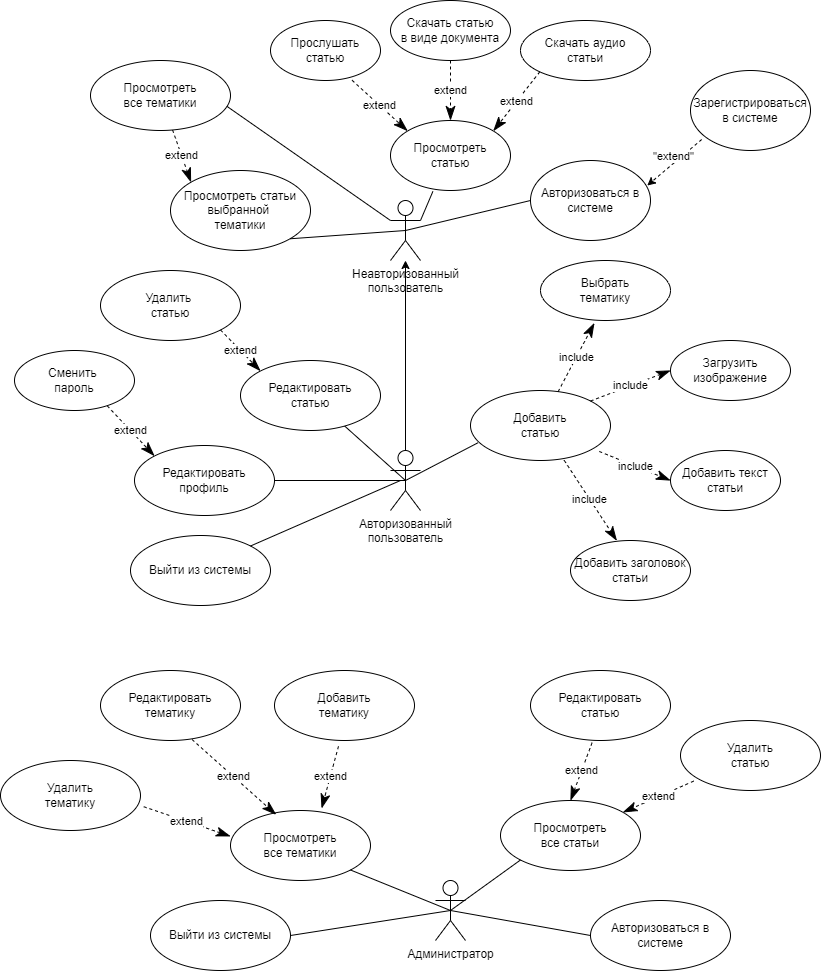

The diagram above was exported from draw.io. Its source (the exported page's mxGraphModel, read from the mxfile embedded in the PNG):
<mxGraphModel dx="1500" dy="824" grid="1" gridSize="10" guides="1" tooltips="1" connect="1" arrows="1" fold="1" page="1" pageScale="1" pageWidth="827" pageHeight="1169" background="#ffffff" math="0" shadow="0">
  <root>
    <mxCell id="0" />
    <mxCell id="1" parent="0" />
    <mxCell id="lV_z5zZpwU30PFgVXtWH-1" value="Неавторизованный &lt;br&gt;пользователь" style="shape=umlActor;verticalLabelPosition=bottom;verticalAlign=top;html=1;outlineConnect=0;" parent="1" vertex="1">
      <mxGeometry x="390" y="210" width="30" height="60" as="geometry" />
    </mxCell>
    <mxCell id="lV_z5zZpwU30PFgVXtWH-3" style="edgeStyle=orthogonalEdgeStyle;rounded=0;orthogonalLoop=1;jettySize=auto;html=1;" parent="1" source="lV_z5zZpwU30PFgVXtWH-2" target="lV_z5zZpwU30PFgVXtWH-1" edge="1">
      <mxGeometry relative="1" as="geometry" />
    </mxCell>
    <mxCell id="lV_z5zZpwU30PFgVXtWH-2" value="Авторизованный&lt;br&gt;пользователь&lt;br&gt;" style="shape=umlActor;verticalLabelPosition=bottom;verticalAlign=top;html=1;outlineConnect=0;" parent="1" vertex="1">
      <mxGeometry x="390" y="460" width="30" height="60" as="geometry" />
    </mxCell>
    <mxCell id="lV_z5zZpwU30PFgVXtWH-4" value="Администратор" style="shape=umlActor;verticalLabelPosition=bottom;verticalAlign=top;html=1;outlineConnect=0;" parent="1" vertex="1">
      <mxGeometry x="435" y="890" width="30" height="60" as="geometry" />
    </mxCell>
    <mxCell id="lV_z5zZpwU30PFgVXtWH-5" value="Редактировать&lt;br&gt;статью" style="ellipse;whiteSpace=wrap;html=1;" parent="1" vertex="1">
      <mxGeometry x="240" y="370" width="140" height="70" as="geometry" />
    </mxCell>
    <mxCell id="lV_z5zZpwU30PFgVXtWH-6" value="Добавить&lt;br&gt;статью" style="ellipse;whiteSpace=wrap;html=1;" parent="1" vertex="1">
      <mxGeometry x="470" y="400" width="140" height="70" as="geometry" />
    </mxCell>
    <mxCell id="lV_z5zZpwU30PFgVXtWH-8" value="" style="endArrow=none;html=1;rounded=0;entryX=0.5;entryY=0.5;entryDx=0;entryDy=0;entryPerimeter=0;" parent="1" source="lV_z5zZpwU30PFgVXtWH-5" target="lV_z5zZpwU30PFgVXtWH-2" edge="1">
      <mxGeometry width="50" height="50" relative="1" as="geometry">
        <mxPoint x="390" y="420" as="sourcePoint" />
        <mxPoint x="440" y="370" as="targetPoint" />
      </mxGeometry>
    </mxCell>
    <mxCell id="lV_z5zZpwU30PFgVXtWH-9" value="Удалить&amp;nbsp;&lt;br&gt;статью" style="ellipse;whiteSpace=wrap;html=1;" parent="1" vertex="1">
      <mxGeometry x="100" y="280" width="140" height="70" as="geometry" />
    </mxCell>
    <mxCell id="lV_z5zZpwU30PFgVXtWH-12" value="extend" style="endArrow=classicThin;endSize=12;dashed=1;html=1;rounded=0;endFill=1;entryX=0;entryY=0;entryDx=0;entryDy=0;exitX=1;exitY=1;exitDx=0;exitDy=0;" parent="1" source="lV_z5zZpwU30PFgVXtWH-9" target="lV_z5zZpwU30PFgVXtWH-5" edge="1">
      <mxGeometry x="-0.0064" width="160" relative="1" as="geometry">
        <mxPoint x="-10" y="410" as="sourcePoint" />
        <mxPoint x="150" y="410" as="targetPoint" />
        <mxPoint as="offset" />
      </mxGeometry>
    </mxCell>
    <mxCell id="lV_z5zZpwU30PFgVXtWH-15" value="" style="endArrow=none;html=1;rounded=0;entryX=0.054;entryY=0.746;entryDx=0;entryDy=0;entryPerimeter=0;exitX=0.5;exitY=0.5;exitDx=0;exitDy=0;exitPerimeter=0;" parent="1" source="lV_z5zZpwU30PFgVXtWH-2" target="lV_z5zZpwU30PFgVXtWH-6" edge="1">
      <mxGeometry width="50" height="50" relative="1" as="geometry">
        <mxPoint x="430" y="470" as="sourcePoint" />
        <mxPoint x="519" y="504" as="targetPoint" />
      </mxGeometry>
    </mxCell>
    <mxCell id="lV_z5zZpwU30PFgVXtWH-26" value="include" style="endArrow=classicThin;endSize=12;dashed=1;html=1;rounded=0;endFill=1;entryX=0.414;entryY=1.043;entryDx=0;entryDy=0;entryPerimeter=0;" parent="1" source="lV_z5zZpwU30PFgVXtWH-6" target="lV_z5zZpwU30PFgVXtWH-27" edge="1">
      <mxGeometry x="-0.0064" width="160" relative="1" as="geometry">
        <mxPoint x="660" y="380" as="sourcePoint" />
        <mxPoint x="600" y="330" as="targetPoint" />
        <mxPoint as="offset" />
      </mxGeometry>
    </mxCell>
    <mxCell id="lV_z5zZpwU30PFgVXtWH-27" value="Выбрать&lt;br&gt;тематику" style="ellipse;whiteSpace=wrap;html=1;" parent="1" vertex="1">
      <mxGeometry x="540" y="270" width="130" height="60" as="geometry" />
    </mxCell>
    <mxCell id="lV_z5zZpwU30PFgVXtWH-28" value="Загрузить изображение" style="ellipse;whiteSpace=wrap;html=1;" parent="1" vertex="1">
      <mxGeometry x="670" y="350" width="120" height="60" as="geometry" />
    </mxCell>
    <mxCell id="lV_z5zZpwU30PFgVXtWH-29" value="Добавить текст&lt;br&gt;статьи" style="ellipse;whiteSpace=wrap;html=1;" parent="1" vertex="1">
      <mxGeometry x="670" y="460" width="110" height="60" as="geometry" />
    </mxCell>
    <mxCell id="lV_z5zZpwU30PFgVXtWH-30" value="Добавить заголовок&lt;br&gt;статьи" style="ellipse;whiteSpace=wrap;html=1;" parent="1" vertex="1">
      <mxGeometry x="570" y="550" width="120" height="60" as="geometry" />
    </mxCell>
    <mxCell id="lV_z5zZpwU30PFgVXtWH-31" value="include" style="endArrow=classicThin;endSize=12;dashed=1;html=1;rounded=0;endFill=1;entryX=0;entryY=0.5;entryDx=0;entryDy=0;exitX=1;exitY=0;exitDx=0;exitDy=0;" parent="1" source="lV_z5zZpwU30PFgVXtWH-6" target="lV_z5zZpwU30PFgVXtWH-28" edge="1">
      <mxGeometry x="-0.0064" width="160" relative="1" as="geometry">
        <mxPoint x="569" y="411" as="sourcePoint" />
        <mxPoint x="608" y="343" as="targetPoint" />
        <mxPoint as="offset" />
      </mxGeometry>
    </mxCell>
    <mxCell id="lV_z5zZpwU30PFgVXtWH-32" value="include" style="endArrow=classicThin;endSize=12;dashed=1;html=1;rounded=0;endFill=1;entryX=0;entryY=0.5;entryDx=0;entryDy=0;exitX=0.92;exitY=0.871;exitDx=0;exitDy=0;exitPerimeter=0;" parent="1" source="lV_z5zZpwU30PFgVXtWH-6" target="lV_z5zZpwU30PFgVXtWH-29" edge="1">
      <mxGeometry x="-0.0064" width="160" relative="1" as="geometry">
        <mxPoint x="599" y="420" as="sourcePoint" />
        <mxPoint x="680" y="385" as="targetPoint" />
        <mxPoint as="offset" />
      </mxGeometry>
    </mxCell>
    <mxCell id="lV_z5zZpwU30PFgVXtWH-33" value="include" style="endArrow=classicThin;endSize=12;dashed=1;html=1;rounded=0;endFill=1;entryX=0.386;entryY=0.003;entryDx=0;entryDy=0;exitX=0.669;exitY=0.997;exitDx=0;exitDy=0;exitPerimeter=0;entryPerimeter=0;" parent="1" source="lV_z5zZpwU30PFgVXtWH-6" target="lV_z5zZpwU30PFgVXtWH-30" edge="1">
      <mxGeometry x="-0.0064" width="160" relative="1" as="geometry">
        <mxPoint x="609" y="471" as="sourcePoint" />
        <mxPoint x="680" y="495" as="targetPoint" />
        <mxPoint as="offset" />
      </mxGeometry>
    </mxCell>
    <mxCell id="lV_z5zZpwU30PFgVXtWH-34" value="Просмотреть статьи выбранной&amp;nbsp;&lt;br&gt;тематики" style="ellipse;whiteSpace=wrap;html=1;" parent="1" vertex="1">
      <mxGeometry x="170" y="180" width="140" height="80" as="geometry" />
    </mxCell>
    <mxCell id="lV_z5zZpwU30PFgVXtWH-35" value="Просмотреть&lt;br&gt;статью" style="ellipse;whiteSpace=wrap;html=1;" parent="1" vertex="1">
      <mxGeometry x="390" y="130" width="120" height="70" as="geometry" />
    </mxCell>
    <mxCell id="lV_z5zZpwU30PFgVXtWH-36" value="" style="endArrow=none;html=1;rounded=0;entryX=0.5;entryY=0.5;entryDx=0;entryDy=0;entryPerimeter=0;exitX=1;exitY=1;exitDx=0;exitDy=0;" parent="1" source="lV_z5zZpwU30PFgVXtWH-34" target="lV_z5zZpwU30PFgVXtWH-1" edge="1">
      <mxGeometry width="50" height="50" relative="1" as="geometry">
        <mxPoint x="270" y="250" as="sourcePoint" />
        <mxPoint x="359" y="284" as="targetPoint" />
      </mxGeometry>
    </mxCell>
    <mxCell id="lV_z5zZpwU30PFgVXtWH-37" value="Просмотреть&lt;br&gt;все тематики" style="ellipse;whiteSpace=wrap;html=1;" parent="1" vertex="1">
      <mxGeometry x="90" y="70" width="140" height="70" as="geometry" />
    </mxCell>
    <mxCell id="lV_z5zZpwU30PFgVXtWH-38" value="extend" style="endArrow=classicThin;endSize=12;dashed=1;html=1;rounded=0;endFill=1;entryX=0;entryY=0;entryDx=0;entryDy=0;" parent="1" source="lV_z5zZpwU30PFgVXtWH-37" target="lV_z5zZpwU30PFgVXtWH-34" edge="1">
      <mxGeometry x="-0.0064" width="160" relative="1" as="geometry">
        <mxPoint x="239" y="100" as="sourcePoint" />
        <mxPoint x="190" y="170" as="targetPoint" />
        <mxPoint as="offset" />
      </mxGeometry>
    </mxCell>
    <mxCell id="lV_z5zZpwU30PFgVXtWH-39" value="" style="endArrow=none;html=1;rounded=0;entryX=0.353;entryY=1.014;entryDx=0;entryDy=0;entryPerimeter=0;exitX=1;exitY=0.3333333333333333;exitDx=0;exitDy=0;exitPerimeter=0;" parent="1" source="lV_z5zZpwU30PFgVXtWH-1" target="lV_z5zZpwU30PFgVXtWH-35" edge="1">
      <mxGeometry width="50" height="50" relative="1" as="geometry">
        <mxPoint x="329" y="228" as="sourcePoint" />
        <mxPoint x="415" y="250" as="targetPoint" />
      </mxGeometry>
    </mxCell>
    <mxCell id="lV_z5zZpwU30PFgVXtWH-41" value="" style="endArrow=none;html=1;rounded=0;entryX=0;entryY=0.3333333333333333;entryDx=0;entryDy=0;entryPerimeter=0;exitX=0.974;exitY=0.654;exitDx=0;exitDy=0;exitPerimeter=0;" parent="1" source="lV_z5zZpwU30PFgVXtWH-37" target="lV_z5zZpwU30PFgVXtWH-1" edge="1">
      <mxGeometry width="50" height="50" relative="1" as="geometry">
        <mxPoint x="329" y="228" as="sourcePoint" />
        <mxPoint x="415" y="250" as="targetPoint" />
      </mxGeometry>
    </mxCell>
    <mxCell id="lV_z5zZpwU30PFgVXtWH-42" value="Прослушать&lt;br&gt;статью" style="ellipse;whiteSpace=wrap;html=1;" parent="1" vertex="1">
      <mxGeometry x="270" y="30" width="110" height="60" as="geometry" />
    </mxCell>
    <mxCell id="lV_z5zZpwU30PFgVXtWH-43" value="Скачать статью&lt;br&gt;в виде документа" style="ellipse;whiteSpace=wrap;html=1;" parent="1" vertex="1">
      <mxGeometry x="390" y="10" width="120" height="60" as="geometry" />
    </mxCell>
    <mxCell id="lV_z5zZpwU30PFgVXtWH-44" value="Скачать аудио&lt;br&gt;статьи" style="ellipse;whiteSpace=wrap;html=1;" parent="1" vertex="1">
      <mxGeometry x="520" y="30" width="130" height="60" as="geometry" />
    </mxCell>
    <mxCell id="lV_z5zZpwU30PFgVXtWH-46" value="extend" style="endArrow=classicThin;endSize=12;dashed=1;html=1;rounded=0;endFill=1;entryX=0;entryY=0;entryDx=0;entryDy=0;exitX=0.742;exitY=0.997;exitDx=0;exitDy=0;exitPerimeter=0;" parent="1" source="lV_z5zZpwU30PFgVXtWH-42" target="lV_z5zZpwU30PFgVXtWH-35" edge="1">
      <mxGeometry x="-0.0064" width="160" relative="1" as="geometry">
        <mxPoint x="338" y="90" as="sourcePoint" />
        <mxPoint x="420" y="120" as="targetPoint" />
        <mxPoint as="offset" />
      </mxGeometry>
    </mxCell>
    <mxCell id="lV_z5zZpwU30PFgVXtWH-47" value="extend" style="endArrow=classicThin;endSize=12;dashed=1;html=1;rounded=0;endFill=1;entryX=0.5;entryY=0;entryDx=0;entryDy=0;exitX=0.5;exitY=1;exitDx=0;exitDy=0;" parent="1" source="lV_z5zZpwU30PFgVXtWH-43" target="lV_z5zZpwU30PFgVXtWH-35" edge="1">
      <mxGeometry x="-0.0064" width="160" relative="1" as="geometry">
        <mxPoint x="464" y="90" as="sourcePoint" />
        <mxPoint x="520" y="120" as="targetPoint" />
        <mxPoint as="offset" />
      </mxGeometry>
    </mxCell>
    <mxCell id="lV_z5zZpwU30PFgVXtWH-48" value="extend" style="endArrow=classicThin;endSize=12;dashed=1;html=1;rounded=0;endFill=1;entryX=1;entryY=0;entryDx=0;entryDy=0;exitX=0;exitY=1;exitDx=0;exitDy=0;" parent="1" source="lV_z5zZpwU30PFgVXtWH-44" target="lV_z5zZpwU30PFgVXtWH-35" edge="1">
      <mxGeometry x="-0.0064" width="160" relative="1" as="geometry">
        <mxPoint x="460" y="80" as="sourcePoint" />
        <mxPoint x="460" y="140" as="targetPoint" />
        <mxPoint as="offset" />
      </mxGeometry>
    </mxCell>
    <mxCell id="lV_z5zZpwU30PFgVXtWH-54" style="rounded=0;orthogonalLoop=1;jettySize=auto;html=1;endArrow=none;endFill=0;exitX=0;exitY=0.5;exitDx=0;exitDy=0;entryX=0.5;entryY=0.5;entryDx=0;entryDy=0;entryPerimeter=0;" parent="1" source="lV_z5zZpwU30PFgVXtWH-55" target="lV_z5zZpwU30PFgVXtWH-1" edge="1">
      <mxGeometry relative="1" as="geometry">
        <mxPoint x="420" y="240" as="targetPoint" />
        <Array as="points" />
      </mxGeometry>
    </mxCell>
    <mxCell id="lV_z5zZpwU30PFgVXtWH-55" value="Авторизоваться в системе" style="ellipse;whiteSpace=wrap;html=1;" parent="1" vertex="1">
      <mxGeometry x="530" y="170" width="120" height="80" as="geometry" />
    </mxCell>
    <mxCell id="lV_z5zZpwU30PFgVXtWH-56" style="rounded=0;orthogonalLoop=1;jettySize=auto;html=1;entryX=0.973;entryY=0.313;entryDx=0;entryDy=0;endArrow=classic;endFill=1;dashed=1;exitX=0.093;exitY=0.863;exitDx=0;exitDy=0;startArrow=none;startFill=0;exitPerimeter=0;entryPerimeter=0;" parent="1" source="lV_z5zZpwU30PFgVXtWH-58" target="lV_z5zZpwU30PFgVXtWH-55" edge="1">
      <mxGeometry relative="1" as="geometry">
        <mxPoint x="280" as="sourcePoint" />
        <mxPoint x="543.4264068711927" y="41.7157287525381" as="targetPoint" />
      </mxGeometry>
    </mxCell>
    <mxCell id="lV_z5zZpwU30PFgVXtWH-57" value="&quot;extend&quot;" style="edgeLabel;html=1;align=center;verticalAlign=middle;resizable=0;points=[];" parent="lV_z5zZpwU30PFgVXtWH-56" connectable="0" vertex="1">
      <mxGeometry x="-0.2753" y="3" relative="1" as="geometry">
        <mxPoint x="-11" y="-3" as="offset" />
      </mxGeometry>
    </mxCell>
    <mxCell id="lV_z5zZpwU30PFgVXtWH-58" value="Зарегистрироваться в системе" style="ellipse;whiteSpace=wrap;html=1;" parent="1" vertex="1">
      <mxGeometry x="690" y="80" width="120" height="80" as="geometry" />
    </mxCell>
    <mxCell id="lV_z5zZpwU30PFgVXtWH-59" value="Просмотреть&lt;br&gt;все тематики" style="ellipse;whiteSpace=wrap;html=1;" parent="1" vertex="1">
      <mxGeometry x="230" y="820" width="140" height="70" as="geometry" />
    </mxCell>
    <mxCell id="lV_z5zZpwU30PFgVXtWH-60" value="Просмотреть&lt;br&gt;все статьи" style="ellipse;whiteSpace=wrap;html=1;" parent="1" vertex="1">
      <mxGeometry x="500" y="810" width="140" height="70" as="geometry" />
    </mxCell>
    <mxCell id="lV_z5zZpwU30PFgVXtWH-61" value="Удалить&lt;br&gt;тематику" style="ellipse;whiteSpace=wrap;html=1;" parent="1" vertex="1">
      <mxGeometry y="770" width="140" height="70" as="geometry" />
    </mxCell>
    <mxCell id="lV_z5zZpwU30PFgVXtWH-62" value="Редактировать&lt;br&gt;тематику" style="ellipse;whiteSpace=wrap;html=1;" parent="1" vertex="1">
      <mxGeometry x="100" y="680" width="140" height="70" as="geometry" />
    </mxCell>
    <mxCell id="lV_z5zZpwU30PFgVXtWH-63" value="Добавить&lt;br&gt;тематику" style="ellipse;whiteSpace=wrap;html=1;" parent="1" vertex="1">
      <mxGeometry x="274" y="680" width="140" height="70" as="geometry" />
    </mxCell>
    <mxCell id="lV_z5zZpwU30PFgVXtWH-64" value="Редактировать&lt;br&gt;статью" style="ellipse;whiteSpace=wrap;html=1;" parent="1" vertex="1">
      <mxGeometry x="530" y="680" width="140" height="70" as="geometry" />
    </mxCell>
    <mxCell id="lV_z5zZpwU30PFgVXtWH-65" value="Удалить&lt;br&gt;статью" style="ellipse;whiteSpace=wrap;html=1;" parent="1" vertex="1">
      <mxGeometry x="680" y="730" width="140" height="70" as="geometry" />
    </mxCell>
    <mxCell id="lV_z5zZpwU30PFgVXtWH-66" value="" style="endArrow=none;html=1;rounded=0;entryX=0.5;entryY=0.5;entryDx=0;entryDy=0;entryPerimeter=0;exitX=1;exitY=1;exitDx=0;exitDy=0;" parent="1" source="lV_z5zZpwU30PFgVXtWH-59" target="lV_z5zZpwU30PFgVXtWH-4" edge="1">
      <mxGeometry width="50" height="50" relative="1" as="geometry">
        <mxPoint x="327" y="860" as="sourcePoint" />
        <mxPoint x="420" y="902" as="targetPoint" />
      </mxGeometry>
    </mxCell>
    <mxCell id="lV_z5zZpwU30PFgVXtWH-67" value="" style="endArrow=none;html=1;rounded=0;entryX=0.5;entryY=0.5;entryDx=0;entryDy=0;entryPerimeter=0;exitX=0;exitY=1;exitDx=0;exitDy=0;" parent="1" source="lV_z5zZpwU30PFgVXtWH-60" target="lV_z5zZpwU30PFgVXtWH-4" edge="1">
      <mxGeometry width="50" height="50" relative="1" as="geometry">
        <mxPoint x="337" y="870" as="sourcePoint" />
        <mxPoint x="460" y="930" as="targetPoint" />
      </mxGeometry>
    </mxCell>
    <mxCell id="lV_z5zZpwU30PFgVXtWH-68" value="extend" style="endArrow=classicThin;endSize=12;dashed=1;html=1;rounded=0;endFill=1;entryX=0;entryY=0.369;entryDx=0;entryDy=0;exitX=1.023;exitY=0.66;exitDx=0;exitDy=0;exitPerimeter=0;entryPerimeter=0;" parent="1" source="lV_z5zZpwU30PFgVXtWH-61" target="lV_z5zZpwU30PFgVXtWH-59" edge="1">
      <mxGeometry x="-0.0064" width="160" relative="1" as="geometry">
        <mxPoint x="129" y="810" as="sourcePoint" />
        <mxPoint x="211" y="840" as="targetPoint" />
        <mxPoint as="offset" />
      </mxGeometry>
    </mxCell>
    <mxCell id="lV_z5zZpwU30PFgVXtWH-69" value="extend" style="endArrow=classicThin;endSize=12;dashed=1;html=1;rounded=0;endFill=1;entryX=0.326;entryY=0.06;entryDx=0;entryDy=0;exitX=0.654;exitY=0.986;exitDx=0;exitDy=0;exitPerimeter=0;entryPerimeter=0;" parent="1" source="lV_z5zZpwU30PFgVXtWH-62" target="lV_z5zZpwU30PFgVXtWH-59" edge="1">
      <mxGeometry x="-0.0064" width="160" relative="1" as="geometry">
        <mxPoint x="170" y="760" as="sourcePoint" />
        <mxPoint x="257" y="790" as="targetPoint" />
        <mxPoint as="offset" />
      </mxGeometry>
    </mxCell>
    <mxCell id="lV_z5zZpwU30PFgVXtWH-70" value="extend" style="endArrow=classicThin;endSize=12;dashed=1;html=1;rounded=0;endFill=1;entryX=0.651;entryY=-0.031;entryDx=0;entryDy=0;exitX=0.457;exitY=1.083;exitDx=0;exitDy=0;exitPerimeter=0;entryPerimeter=0;" parent="1" source="lV_z5zZpwU30PFgVXtWH-63" target="lV_z5zZpwU30PFgVXtWH-59" edge="1">
      <mxGeometry x="-0.0064" width="160" relative="1" as="geometry">
        <mxPoint x="293" y="750" as="sourcePoint" />
        <mxPoint x="380" y="780" as="targetPoint" />
        <mxPoint as="offset" />
      </mxGeometry>
    </mxCell>
    <mxCell id="lV_z5zZpwU30PFgVXtWH-71" value="extend" style="endArrow=classicThin;endSize=12;dashed=1;html=1;rounded=0;endFill=1;entryX=0.5;entryY=0;entryDx=0;entryDy=0;exitX=0.44;exitY=1.031;exitDx=0;exitDy=0;exitPerimeter=0;" parent="1" source="lV_z5zZpwU30PFgVXtWH-64" target="lV_z5zZpwU30PFgVXtWH-60" edge="1">
      <mxGeometry x="-0.0064" width="160" relative="1" as="geometry">
        <mxPoint x="453" y="750" as="sourcePoint" />
        <mxPoint x="540" y="780" as="targetPoint" />
        <mxPoint as="offset" />
      </mxGeometry>
    </mxCell>
    <mxCell id="lV_z5zZpwU30PFgVXtWH-72" value="extend" style="endArrow=classicThin;endSize=12;dashed=1;html=1;rounded=0;endFill=1;exitX=0.094;exitY=0.866;exitDx=0;exitDy=0;exitPerimeter=0;" parent="1" source="lV_z5zZpwU30PFgVXtWH-65" target="lV_z5zZpwU30PFgVXtWH-60" edge="1">
      <mxGeometry x="-0.0064" width="160" relative="1" as="geometry">
        <mxPoint x="593" y="780" as="sourcePoint" />
        <mxPoint x="680" y="810" as="targetPoint" />
        <mxPoint as="offset" />
      </mxGeometry>
    </mxCell>
    <mxCell id="I1BQOgsw9iYxQPx_t2Dw-1" value="" style="endArrow=none;html=1;rounded=0;exitX=1;exitY=0.5;exitDx=0;exitDy=0;entryX=0.5;entryY=0.5;entryDx=0;entryDy=0;entryPerimeter=0;" parent="1" source="I1BQOgsw9iYxQPx_t2Dw-2" target="lV_z5zZpwU30PFgVXtWH-2" edge="1">
      <mxGeometry width="50" height="50" relative="1" as="geometry">
        <mxPoint x="280" y="480" as="sourcePoint" />
        <mxPoint x="370" y="514" as="targetPoint" />
      </mxGeometry>
    </mxCell>
    <mxCell id="I1BQOgsw9iYxQPx_t2Dw-2" value="Редактировать&lt;br&gt;профиль" style="ellipse;whiteSpace=wrap;html=1;" parent="1" vertex="1">
      <mxGeometry x="134" y="455" width="140" height="70" as="geometry" />
    </mxCell>
    <mxCell id="I1BQOgsw9iYxQPx_t2Dw-3" value="Сменить&amp;nbsp;&lt;br&gt;пароль" style="ellipse;whiteSpace=wrap;html=1;" parent="1" vertex="1">
      <mxGeometry x="14" y="360" width="120" height="60" as="geometry" />
    </mxCell>
    <mxCell id="I1BQOgsw9iYxQPx_t2Dw-4" value="extend" style="endArrow=classicThin;endSize=12;dashed=1;html=1;rounded=0;endFill=1;entryX=0;entryY=0;entryDx=0;entryDy=0;exitX=0.773;exitY=0.923;exitDx=0;exitDy=0;exitPerimeter=0;" parent="1" source="I1BQOgsw9iYxQPx_t2Dw-3" target="I1BQOgsw9iYxQPx_t2Dw-2" edge="1">
      <mxGeometry x="-0.0064" width="160" relative="1" as="geometry">
        <mxPoint x="-110" y="480" as="sourcePoint" />
        <mxPoint x="161" y="450" as="targetPoint" />
        <mxPoint as="offset" />
      </mxGeometry>
    </mxCell>
    <mxCell id="SuekE76n1-ynyaqta9IT-1" value="Выйти из системы" style="ellipse;whiteSpace=wrap;html=1;" vertex="1" parent="1">
      <mxGeometry x="130" y="545" width="140" height="70" as="geometry" />
    </mxCell>
    <mxCell id="SuekE76n1-ynyaqta9IT-2" value="" style="endArrow=none;html=1;rounded=0;exitX=1;exitY=0;exitDx=0;exitDy=0;" edge="1" parent="1" source="SuekE76n1-ynyaqta9IT-1">
      <mxGeometry width="50" height="50" relative="1" as="geometry">
        <mxPoint x="390" y="530" as="sourcePoint" />
        <mxPoint x="400" y="490" as="targetPoint" />
      </mxGeometry>
    </mxCell>
    <mxCell id="SuekE76n1-ynyaqta9IT-3" value="Выйти из системы" style="ellipse;whiteSpace=wrap;html=1;" vertex="1" parent="1">
      <mxGeometry x="150" y="910" width="140" height="70" as="geometry" />
    </mxCell>
    <mxCell id="SuekE76n1-ynyaqta9IT-4" value="" style="endArrow=none;html=1;rounded=0;exitX=0.5;exitY=0.5;exitDx=0;exitDy=0;exitPerimeter=0;entryX=1;entryY=0.5;entryDx=0;entryDy=0;" edge="1" parent="1" source="lV_z5zZpwU30PFgVXtWH-4" target="SuekE76n1-ynyaqta9IT-3">
      <mxGeometry width="50" height="50" relative="1" as="geometry">
        <mxPoint x="570" y="850" as="sourcePoint" />
        <mxPoint x="620" y="800" as="targetPoint" />
      </mxGeometry>
    </mxCell>
    <mxCell id="SuekE76n1-ynyaqta9IT-5" value="Авторизоваться в системе" style="ellipse;whiteSpace=wrap;html=1;" vertex="1" parent="1">
      <mxGeometry x="590" y="910" width="140" height="70" as="geometry" />
    </mxCell>
    <mxCell id="SuekE76n1-ynyaqta9IT-6" value="" style="endArrow=none;html=1;rounded=0;entryX=0;entryY=0.5;entryDx=0;entryDy=0;exitX=0.5;exitY=0.5;exitDx=0;exitDy=0;exitPerimeter=0;" edge="1" parent="1" source="lV_z5zZpwU30PFgVXtWH-4" target="SuekE76n1-ynyaqta9IT-5">
      <mxGeometry width="50" height="50" relative="1" as="geometry">
        <mxPoint x="550" y="920" as="sourcePoint" />
        <mxPoint x="600" y="870" as="targetPoint" />
      </mxGeometry>
    </mxCell>
  </root>
</mxGraphModel>